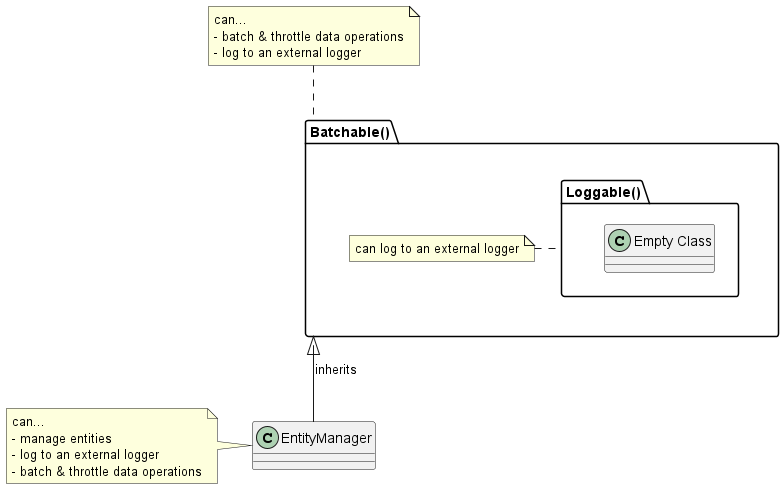

The diagram above was rendered by PlantUML. Its source (embedded in the PNG):
@startuml mixin-it-up-single-inheritance

allowmixing

top to bottom direction

package "Batchable()" as Batchable {
  package "Loggable()" as Loggable {
    class "Empty Class" as Empty
  }
  note left of Loggable
    can log to an external logger
  end note
}
note top of Batchable
  can... 
  - batch & throttle data operations
  - log to an external logger
end note

class "EntityManager" as EntityManager
note left of EntityManager
  can... 
  - manage entities
  - log to an external logger
  - batch & throttle data operations
end note

Batchable <|-- EntityManager: inherits

@enduml